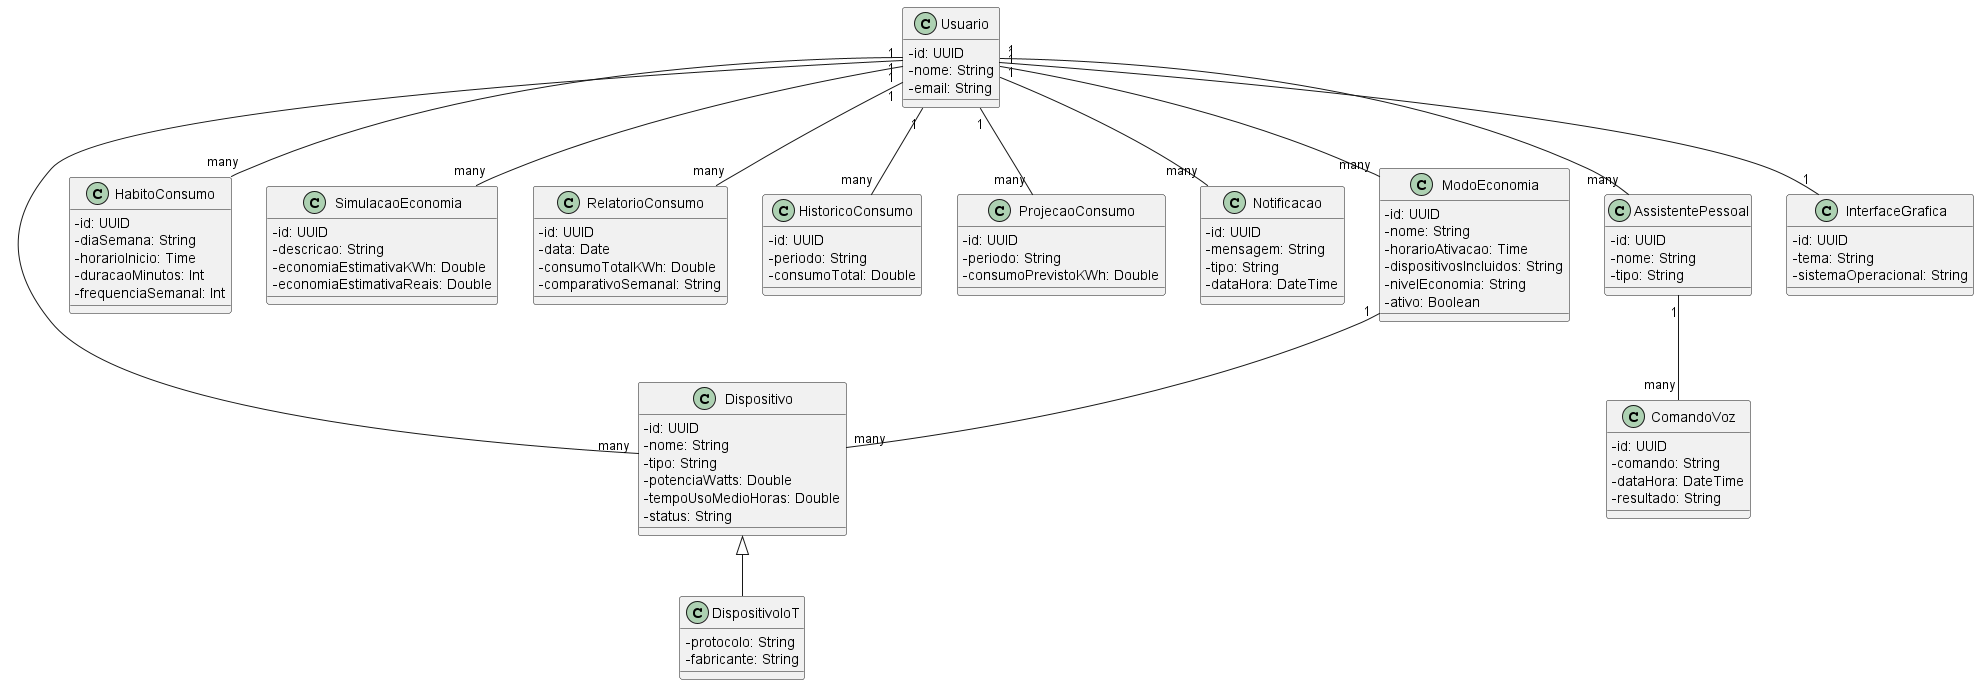

The diagram above was rendered by PlantUML. Its source (embedded in the PNG):
@startuml SistemaGestaoEnergia
skinparam classAttributeIconSize 0

' === CLASSES ===

class Usuario {
  - id: UUID
  - nome: String
  - email: String
}

class Dispositivo {
  - id: UUID
  - nome: String
  - tipo: String
  - potenciaWatts: Double
  - tempoUsoMedioHoras: Double
  - status: String
}

class DispositivoIoT {
  - protocolo: String
  - fabricante: String
}

class HabitoConsumo {
  - id: UUID
  - diaSemana: String
  - horarioInicio: Time
  - duracaoMinutos: Int
  - frequenciaSemanal: Int
}

class SimulacaoEconomia {
  - id: UUID
  - descricao: String
  - economiaEstimativaKWh: Double
  - economiaEstimativaReais: Double
}

class RelatorioConsumo {
  - id: UUID
  - data: Date
  - consumoTotalKWh: Double
  - comparativoSemanal: String
}

class HistoricoConsumo {
  - id: UUID
  - periodo: String
  - consumoTotal: Double
}

class ProjecaoConsumo {
  - id: UUID
  - periodo: String
  - consumoPrevistoKWh: Double
}

class Notificacao {
  - id: UUID
  - mensagem: String
  - tipo: String
  - dataHora: DateTime
}

class ModoEconomia {
  - id: UUID
  - nome: String
  - horarioAtivacao: Time
  - dispositivosIncluidos: String
  - nivelEconomia: String
  - ativo: Boolean
}

class AssistentePessoal {
  - id: UUID
  - nome: String
  - tipo: String
}

class ComandoVoz {
  - id: UUID
  - comando: String
  - dataHora: DateTime
  - resultado: String
}

class InterfaceGrafica {
  - id: UUID
  - tema: String
  - sistemaOperacional: String
}

' === ASSOCIAÇÕES ===

Usuario "1" -- "many" Dispositivo
Dispositivo <|-- DispositivoIoT

Usuario "1" -- "many" HabitoConsumo
Usuario "1" -- "many" SimulacaoEconomia
Usuario "1" -- "many" RelatorioConsumo
Usuario "1" -- "many" HistoricoConsumo
Usuario "1" -- "many" ProjecaoConsumo
Usuario "1" -- "many" Notificacao
Usuario "1" -- "many" ModoEconomia
Usuario "1" -- "many" AssistentePessoal
Usuario "1" -- "1" InterfaceGrafica
AssistentePessoal "1" -- "many" ComandoVoz
ModoEconomia "1" -- "many" Dispositivo

@enduml